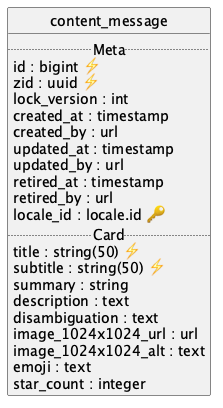

The diagram above was rendered by PlantUML. Its source (embedded in the PNG):
@startuml uml
skinparam monochrome true
skinparam linetype ortho
hide circle

entity content_message {
  .. Meta ..
  id : bigint ⚡
  zid : uuid ⚡
  lock_version : int
  created_at : timestamp
  created_by : url
  updated_at : timestamp
  updated_by : url
  retired_at : timestamp
  retired_by : url
  locale_id : locale.id 🔑
  .. Card ..
  title : string(50) ⚡
  subtitle : string(50) ⚡
  summary : string
  description : text
  disambiguation : text
  image_1024x1024_url : url
  image_1024x1024_alt : text
  emoji : text
  star_count : integer
}

@enduml